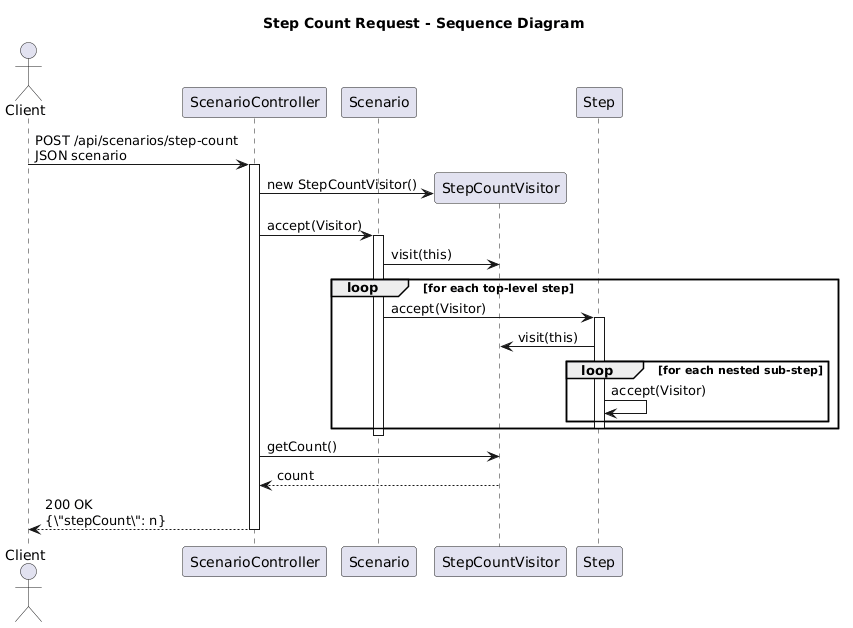

The diagram above was rendered by PlantUML. Its source (embedded in the PNG):
@startuml
title Step Count Request - Sequence Diagram

actor Client
participant ScenarioController
participant Scenario
participant "StepCountVisitor" as Visitor
participant Step

Client -> ScenarioController : POST /api/scenarios/step-count\nJSON scenario
activate ScenarioController
create Visitor
ScenarioController -> Visitor : new StepCountVisitor()
ScenarioController -> Scenario : accept(Visitor)
activate Scenario
Scenario -> Visitor : visit(this)
loop for each top-level step
  Scenario -> Step : accept(Visitor)
  activate Step
  Step -> Visitor : visit(this)
  loop for each nested sub-step
    Step -> Step : accept(Visitor)
  end
  deactivate Step
end
deactivate Scenario
ScenarioController -> Visitor : getCount()
Visitor --> ScenarioController : count
ScenarioController --> Client : 200 OK\n{\"stepCount\": n}
deactivate ScenarioController
@enduml